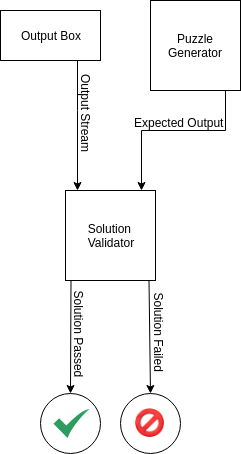

The diagram above was exported from draw.io. Its source (the exported page's mxGraphModel, read from the mxfile embedded in the PNG):
<mxGraphModel dx="731" dy="402" grid="1" gridSize="10" guides="1" tooltips="1" connect="1" arrows="1" fold="1" page="1" pageScale="1" pageWidth="850" pageHeight="1100" math="0" shadow="0">
  <root>
    <mxCell id="0" />
    <mxCell id="1" parent="0" />
    <mxCell id="2" value="" style="ellipse;whiteSpace=wrap;html=1;aspect=fixed;" vertex="1" parent="1">
      <mxGeometry x="315" y="543" width="60" height="60" as="geometry" />
    </mxCell>
    <mxCell id="3" style="edgeStyle=orthogonalEdgeStyle;rounded=0;orthogonalLoop=1;jettySize=auto;html=1;" edge="1" source="4" parent="1">
      <mxGeometry relative="1" as="geometry">
        <mxPoint x="416" y="340" as="targetPoint" />
        <Array as="points">
          <mxPoint x="500" y="280" />
          <mxPoint x="416" y="280" />
        </Array>
      </mxGeometry>
    </mxCell>
    <mxCell id="4" value="Puzzle Generator" style="rounded=0;whiteSpace=wrap;html=1;" vertex="1" parent="1">
      <mxGeometry x="425" y="150" width="90" height="90" as="geometry" />
    </mxCell>
    <mxCell id="5" style="edgeStyle=orthogonalEdgeStyle;rounded=0;orthogonalLoop=1;jettySize=auto;html=1;" edge="1" source="6" parent="1">
      <mxGeometry relative="1" as="geometry">
        <mxPoint x="352" y="340" as="targetPoint" />
        <Array as="points">
          <mxPoint x="352" y="260" />
          <mxPoint x="352" y="260" />
        </Array>
      </mxGeometry>
    </mxCell>
    <mxCell id="6" value="Output Box" style="rounded=0;whiteSpace=wrap;html=1;" vertex="1" parent="1">
      <mxGeometry x="275" y="160" width="100" height="50" as="geometry" />
    </mxCell>
    <mxCell id="7" value="Expected Output" style="text;html=1;align=center;verticalAlign=middle;resizable=0;points=[];;autosize=1;" vertex="1" parent="1">
      <mxGeometry x="403" y="262" width="100" height="20" as="geometry" />
    </mxCell>
    <mxCell id="8" value="Output Stream" style="text;html=1;align=center;verticalAlign=middle;resizable=0;points=[];;autosize=1;rotation=90;" vertex="1" parent="1">
      <mxGeometry x="316" y="253" width="90" height="20" as="geometry" />
    </mxCell>
    <mxCell id="9" value="Solution&amp;nbsp;&lt;br&gt;Validator" style="rounded=0;whiteSpace=wrap;html=1;" vertex="1" parent="1">
      <mxGeometry x="340" y="340" width="90" height="90" as="geometry" />
    </mxCell>
    <mxCell id="10" value="" style="html=1;aspect=fixed;strokeColor=none;shadow=0;align=center;verticalAlign=top;fillColor=#2D9C5E;shape=mxgraph.gcp2.check" vertex="1" parent="1">
      <mxGeometry x="328" y="558.5" width="36" height="29" as="geometry" />
    </mxCell>
    <mxCell id="11" value="" style="ellipse;whiteSpace=wrap;html=1;aspect=fixed;" vertex="1" parent="1">
      <mxGeometry x="395" y="543" width="60" height="60" as="geometry" />
    </mxCell>
    <mxCell id="12" value="" style="shape=image;html=1;verticalAlign=top;verticalLabelPosition=bottom;labelBackgroundColor=#ffffff;imageAspect=0;aspect=fixed;image=https://cdn1.iconfinder.com/data/icons/DarkGlass_Reworked/128x128/actions/stop.png;imageBorder=none;" vertex="1" parent="1">
      <mxGeometry x="410" y="558" width="29" height="29" as="geometry" />
    </mxCell>
    <mxCell id="13" value="" style="endArrow=classic;html=1;entryX=0.5;entryY=0;entryDx=0;entryDy=0;" edge="1" target="11" parent="1">
      <mxGeometry width="50" height="50" relative="1" as="geometry">
        <mxPoint x="423.5" y="430" as="sourcePoint" />
        <mxPoint x="424" y="500" as="targetPoint" />
        <Array as="points" />
      </mxGeometry>
    </mxCell>
    <mxCell id="14" value="" style="endArrow=classic;html=1;entryX=0.5;entryY=0;entryDx=0;entryDy=0;" edge="1" target="2" parent="1">
      <mxGeometry width="50" height="50" relative="1" as="geometry">
        <mxPoint x="345.5" y="430" as="sourcePoint" />
        <mxPoint x="346" y="500" as="targetPoint" />
        <Array as="points" />
      </mxGeometry>
    </mxCell>
    <mxCell id="15" value="Solution Passed" style="text;html=1;align=center;verticalAlign=middle;resizable=0;points=[];;autosize=1;rotation=90;" vertex="1" parent="1">
      <mxGeometry x="303" y="474" width="100" height="20" as="geometry" />
    </mxCell>
    <mxCell id="16" value="Solution Failed" style="text;html=1;align=center;verticalAlign=middle;resizable=0;points=[];;autosize=1;rotation=90;" vertex="1" parent="1">
      <mxGeometry x="388" y="471.5" width="90" height="20" as="geometry" />
    </mxCell>
  </root>
</mxGraphModel>